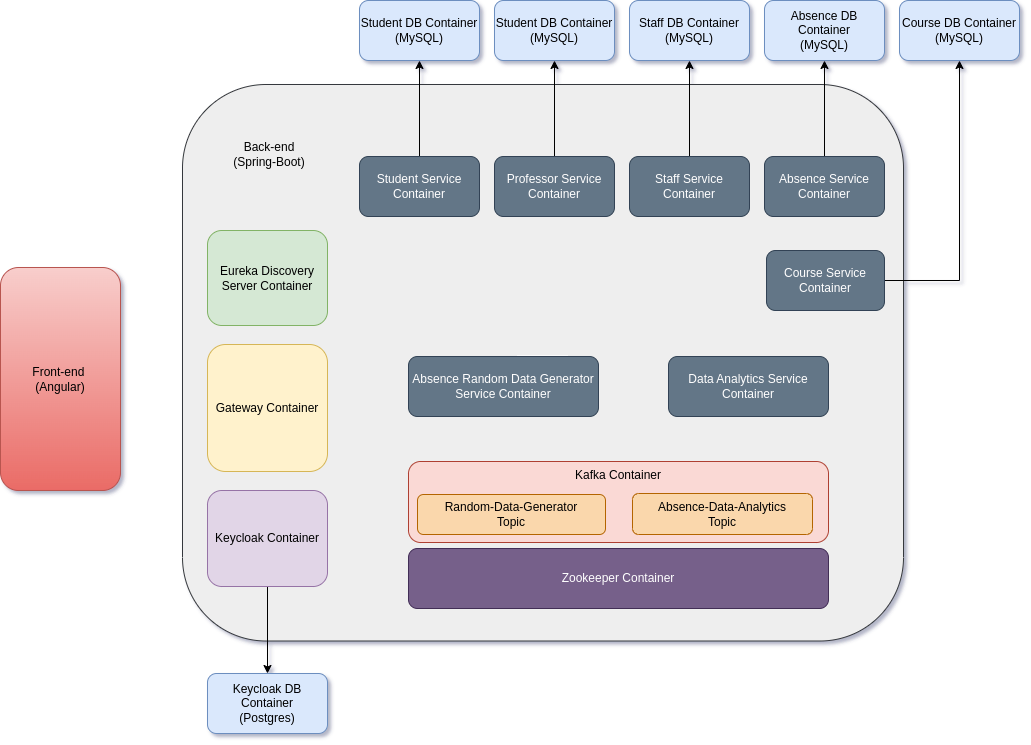

The diagram above was exported from draw.io. Its source (the exported page's mxGraphModel, read from the mxfile embedded in the PNG):
<mxGraphModel dx="1886" dy="775" grid="0" gridSize="10" guides="1" tooltips="1" connect="1" arrows="1" fold="1" page="1" pageScale="1" pageWidth="1100" pageHeight="1700" background="none" math="0" shadow="1">
  <root>
    <mxCell id="0" />
    <mxCell id="1" parent="0" />
    <mxCell id="2H6Q-uaqhuyZI411YD8o-1" value="Front-end&amp;nbsp;&lt;br&gt;(Angular)" style="rounded=1;whiteSpace=wrap;html=1;fontFamily=Helvetica;fillColor=#f8cecc;gradientColor=#ea6b66;strokeColor=#b85450;" vertex="1" parent="1">
      <mxGeometry x="54" y="327" width="120" height="223" as="geometry" />
    </mxCell>
    <mxCell id="2H6Q-uaqhuyZI411YD8o-2" value="&lt;span style=&quot;color: rgb(0, 0, 0); font-family: Helvetica; font-size: 12px; font-style: normal; font-variant-ligatures: normal; font-variant-caps: normal; font-weight: 400; letter-spacing: normal; orphans: 2; text-align: center; text-indent: 0px; text-transform: none; widows: 2; word-spacing: 0px; -webkit-text-stroke-width: 0px; background-color: rgb(251, 251, 251); text-decoration-thickness: initial; text-decoration-style: initial; text-decoration-color: initial; float: none; display: inline !important;&quot;&gt;Back-end&lt;/span&gt;" style="rounded=1;whiteSpace=wrap;html=1;fontFamily=Helvetica;fillColor=#eeeeee;strokeColor=#36393d;" vertex="1" parent="1">
      <mxGeometry x="236" y="144" width="721" height="556.5" as="geometry" />
    </mxCell>
    <mxCell id="2H6Q-uaqhuyZI411YD8o-4" value="Gateway Container" style="rounded=1;whiteSpace=wrap;html=1;fontFamily=Helvetica;fillColor=#fff2cc;strokeColor=#d6b656;" vertex="1" parent="1">
      <mxGeometry x="261" y="404" width="120" height="127" as="geometry" />
    </mxCell>
    <mxCell id="2H6Q-uaqhuyZI411YD8o-5" value="Eureka Discovery&lt;br&gt;Server Container" style="rounded=1;whiteSpace=wrap;html=1;fontFamily=Helvetica;fillColor=#d5e8d4;strokeColor=#82b366;" vertex="1" parent="1">
      <mxGeometry x="261" y="290" width="120" height="95" as="geometry" />
    </mxCell>
    <mxCell id="2H6Q-uaqhuyZI411YD8o-56" style="edgeStyle=orthogonalEdgeStyle;rounded=0;orthogonalLoop=1;jettySize=auto;html=1;exitX=0.5;exitY=1;exitDx=0;exitDy=0;entryX=0.5;entryY=0;entryDx=0;entryDy=0;" edge="1" parent="1" source="2H6Q-uaqhuyZI411YD8o-6" target="2H6Q-uaqhuyZI411YD8o-27">
      <mxGeometry relative="1" as="geometry" />
    </mxCell>
    <mxCell id="2H6Q-uaqhuyZI411YD8o-6" value="Keycloak Container" style="rounded=1;whiteSpace=wrap;html=1;fontFamily=Helvetica;fillColor=#e1d5e7;strokeColor=#9673a6;" vertex="1" parent="1">
      <mxGeometry x="261" y="550" width="120" height="96" as="geometry" />
    </mxCell>
    <mxCell id="2H6Q-uaqhuyZI411YD8o-16" value="" style="edgeStyle=orthogonalEdgeStyle;rounded=0;orthogonalLoop=1;jettySize=auto;html=1;fontFamily=Helvetica;" edge="1" parent="1" source="2H6Q-uaqhuyZI411YD8o-7" target="2H6Q-uaqhuyZI411YD8o-15">
      <mxGeometry relative="1" as="geometry" />
    </mxCell>
    <mxCell id="2H6Q-uaqhuyZI411YD8o-7" value="Student Service Container" style="rounded=1;whiteSpace=wrap;html=1;fontFamily=Helvetica;fillColor=#647687;fontColor=#ffffff;strokeColor=#314354;" vertex="1" parent="1">
      <mxGeometry x="413" y="216" width="120" height="60" as="geometry" />
    </mxCell>
    <mxCell id="2H6Q-uaqhuyZI411YD8o-40" style="edgeStyle=orthogonalEdgeStyle;rounded=0;orthogonalLoop=1;jettySize=auto;html=1;exitX=1;exitY=0.5;exitDx=0;exitDy=0;entryX=0.5;entryY=1;entryDx=0;entryDy=0;fontFamily=Helvetica;" edge="1" parent="1" source="2H6Q-uaqhuyZI411YD8o-9" target="2H6Q-uaqhuyZI411YD8o-20">
      <mxGeometry relative="1" as="geometry" />
    </mxCell>
    <mxCell id="2H6Q-uaqhuyZI411YD8o-9" value="Course Service Container" style="rounded=1;whiteSpace=wrap;html=1;fontFamily=Helvetica;fillColor=#647687;fontColor=#ffffff;strokeColor=#314354;" vertex="1" parent="1">
      <mxGeometry x="820" y="310" width="118" height="60" as="geometry" />
    </mxCell>
    <mxCell id="2H6Q-uaqhuyZI411YD8o-38" style="edgeStyle=orthogonalEdgeStyle;rounded=0;orthogonalLoop=1;jettySize=auto;html=1;exitX=0.5;exitY=0;exitDx=0;exitDy=0;entryX=0.5;entryY=1;entryDx=0;entryDy=0;fontFamily=Helvetica;" edge="1" parent="1" source="2H6Q-uaqhuyZI411YD8o-10" target="2H6Q-uaqhuyZI411YD8o-19">
      <mxGeometry relative="1" as="geometry" />
    </mxCell>
    <mxCell id="2H6Q-uaqhuyZI411YD8o-10" value="Staff Service Container" style="rounded=1;whiteSpace=wrap;html=1;fontFamily=Helvetica;fillColor=#647687;fontColor=#ffffff;strokeColor=#314354;" vertex="1" parent="1">
      <mxGeometry x="683" y="216" width="120" height="60" as="geometry" />
    </mxCell>
    <mxCell id="2H6Q-uaqhuyZI411YD8o-37" style="edgeStyle=orthogonalEdgeStyle;rounded=0;orthogonalLoop=1;jettySize=auto;html=1;exitX=0.5;exitY=0;exitDx=0;exitDy=0;fontFamily=Helvetica;" edge="1" parent="1" source="2H6Q-uaqhuyZI411YD8o-11" target="2H6Q-uaqhuyZI411YD8o-17">
      <mxGeometry relative="1" as="geometry" />
    </mxCell>
    <mxCell id="2H6Q-uaqhuyZI411YD8o-11" value="Professor Service Container" style="rounded=1;whiteSpace=wrap;html=1;fontFamily=Helvetica;fillColor=#647687;fontColor=#ffffff;strokeColor=#314354;" vertex="1" parent="1">
      <mxGeometry x="548" y="216" width="120" height="60" as="geometry" />
    </mxCell>
    <mxCell id="2H6Q-uaqhuyZI411YD8o-35" style="edgeStyle=orthogonalEdgeStyle;rounded=0;orthogonalLoop=1;jettySize=auto;html=1;exitX=0.5;exitY=0;exitDx=0;exitDy=0;entryX=0.5;entryY=1;entryDx=0;entryDy=0;fontFamily=Helvetica;" edge="1" parent="1" source="2H6Q-uaqhuyZI411YD8o-12" target="2H6Q-uaqhuyZI411YD8o-21">
      <mxGeometry relative="1" as="geometry" />
    </mxCell>
    <mxCell id="2H6Q-uaqhuyZI411YD8o-12" value="Absence Service Container" style="rounded=1;whiteSpace=wrap;html=1;fontFamily=Helvetica;fillColor=#647687;fontColor=#ffffff;strokeColor=#314354;" vertex="1" parent="1">
      <mxGeometry x="818" y="216" width="120" height="60" as="geometry" />
    </mxCell>
    <mxCell id="2H6Q-uaqhuyZI411YD8o-13" value="Absence Random Data Generator Service Container" style="rounded=1;whiteSpace=wrap;html=1;fontFamily=Helvetica;fillColor=#647687;fontColor=#ffffff;strokeColor=#314354;" vertex="1" parent="1">
      <mxGeometry x="462" y="416" width="190" height="60" as="geometry" />
    </mxCell>
    <mxCell id="2H6Q-uaqhuyZI411YD8o-14" value="Data Analytics Service Container" style="rounded=1;whiteSpace=wrap;html=1;fontFamily=Helvetica;fillColor=#647687;fontColor=#ffffff;strokeColor=#314354;" vertex="1" parent="1">
      <mxGeometry x="722" y="416" width="160" height="60" as="geometry" />
    </mxCell>
    <mxCell id="2H6Q-uaqhuyZI411YD8o-15" value="Student DB Container&lt;br&gt;(MySQL)" style="whiteSpace=wrap;html=1;rounded=1;fillColor=#dae8fc;strokeColor=#6c8ebf;" vertex="1" parent="1">
      <mxGeometry x="413" y="60" width="120" height="60" as="geometry" />
    </mxCell>
    <mxCell id="2H6Q-uaqhuyZI411YD8o-17" value="Student DB Container&lt;br&gt;(MySQL)" style="whiteSpace=wrap;html=1;rounded=1;fillColor=#dae8fc;strokeColor=#6c8ebf;" vertex="1" parent="1">
      <mxGeometry x="548" y="60" width="120" height="60" as="geometry" />
    </mxCell>
    <mxCell id="2H6Q-uaqhuyZI411YD8o-19" value="Staff DB Container&lt;br&gt;(MySQL)" style="whiteSpace=wrap;html=1;rounded=1;fillColor=#dae8fc;strokeColor=#6c8ebf;" vertex="1" parent="1">
      <mxGeometry x="683" y="60" width="120" height="60" as="geometry" />
    </mxCell>
    <mxCell id="2H6Q-uaqhuyZI411YD8o-20" value="Course DB Container&lt;br&gt;(MySQL)" style="whiteSpace=wrap;html=1;rounded=1;fillColor=#dae8fc;strokeColor=#6c8ebf;" vertex="1" parent="1">
      <mxGeometry x="953" y="60" width="120" height="60" as="geometry" />
    </mxCell>
    <mxCell id="2H6Q-uaqhuyZI411YD8o-21" value="Absence DB Container&lt;br&gt;(MySQL)" style="whiteSpace=wrap;html=1;rounded=1;fillColor=#dae8fc;strokeColor=#6c8ebf;" vertex="1" parent="1">
      <mxGeometry x="818" y="60" width="120" height="60" as="geometry" />
    </mxCell>
    <mxCell id="2H6Q-uaqhuyZI411YD8o-27" value="Keycloak DB Container&lt;br&gt;(Postgres)" style="whiteSpace=wrap;html=1;rounded=1;fillColor=#dae8fc;strokeColor=#6c8ebf;" vertex="1" parent="1">
      <mxGeometry x="261" y="733" width="120" height="60" as="geometry" />
    </mxCell>
    <mxCell id="2H6Q-uaqhuyZI411YD8o-30" value="Kafka Container" style="rounded=1;whiteSpace=wrap;html=1;fontFamily=Helvetica;verticalAlign=top;fillColor=#fad9d5;strokeColor=#ae4132;" vertex="1" parent="1">
      <mxGeometry x="462" y="521" width="420" height="81" as="geometry" />
    </mxCell>
    <mxCell id="2H6Q-uaqhuyZI411YD8o-29" value="Zookeeper Container" style="rounded=1;whiteSpace=wrap;html=1;fontFamily=Helvetica;fillColor=#76608a;fontColor=#ffffff;strokeColor=#432D57;" vertex="1" parent="1">
      <mxGeometry x="462" y="608" width="420" height="60" as="geometry" />
    </mxCell>
    <mxCell id="2H6Q-uaqhuyZI411YD8o-31" value="Random-Data-Generator&lt;br&gt;Topic" style="rounded=1;whiteSpace=wrap;html=1;fontFamily=Helvetica;fillColor=#fad7ac;strokeColor=#b46504;" vertex="1" parent="1">
      <mxGeometry x="471" y="554" width="188" height="40" as="geometry" />
    </mxCell>
    <mxCell id="2H6Q-uaqhuyZI411YD8o-32" value="Absence-Data-Analytics&lt;br&gt;Topic" style="rounded=1;whiteSpace=wrap;html=1;fontFamily=Helvetica;fillColor=#fad7ac;strokeColor=#b46504;" vertex="1" parent="1">
      <mxGeometry x="686" y="553" width="180" height="41" as="geometry" />
    </mxCell>
    <mxCell id="2H6Q-uaqhuyZI411YD8o-52" value="Back-end&lt;br&gt;(Spring-Boot)" style="rounded=0;whiteSpace=wrap;html=1;fillColor=none;strokeColor=none;strokeWidth=0;" vertex="1" parent="1">
      <mxGeometry x="263" y="184" width="120" height="60" as="geometry" />
    </mxCell>
  </root>
</mxGraphModel>